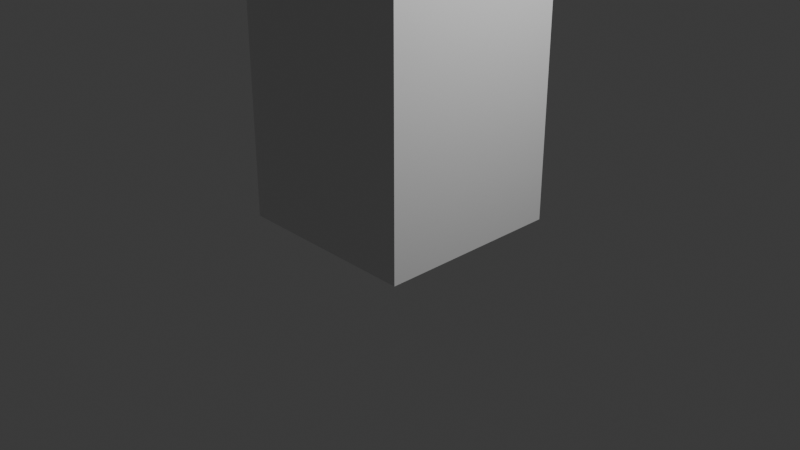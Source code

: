 # Source: Cube.blend  (saved by Blender 4.4.30; exported with 4.5.12 LTS)
import bpy
from mathutils import Matrix  # noqa: F401  (used for matrix-valued properties, if any)

bpy.ops.wm.read_factory_settings(use_empty=True)
scene = bpy.context.scene
scene.name = 'Scene'

# ---- collections
col_collection = bpy.data.collections.new('Collection'); scene.collection.children.link(col_collection)

# ---- materials (node trees are filled in below, after node groups)
mat_material = bpy.data.materials.new('Material')
mat_material.alpha_threshold = 0.0
mat_material.roughness = 0.5
mat_material.line_color = (0.0, 0.0, 0.0, 1.0)

# ---- material node trees
mat_material.use_nodes = True; mat_material.node_tree.nodes.clear()
_N = mat_material.node_tree.nodes; _L = mat_material.node_tree.links
n0 = _N.new('ShaderNodeOutputMaterial'); n0.name = 'Material Output'; n0.location = (300, 300)
n1 = _N.new('ShaderNodeBsdfPrincipled'); n1.name = 'Principled BSDF'; n1.location = (10, 300)
n1.inputs[3].default_value = 1.45
_L.new(n1.outputs[0], n0.inputs[0])
n0.is_active_output = True

# ---- world
world_world = bpy.data.worlds.new('World'); scene.world = world_world
world_world.use_nodes = True; world_world.node_tree.nodes.clear()
_N = world_world.node_tree.nodes; _L = world_world.node_tree.links
n0 = _N.new('ShaderNodeOutputWorld'); n0.name = 'World Output'; n0.location = (300, 300)
n1 = _N.new('ShaderNodeBackground'); n1.name = 'Background'; n1.location = (10, 300)
n1.inputs[0].default_value = (0.05088, 0.05088, 0.05088, 1.0)
_L.new(n1.outputs[0], n0.inputs[0])
n0.is_active_output = True
world_world.color = (0.05088, 0.05088, 0.05088)
world_world.sun_shadow_jitter_overblur = 0.0

# ---- cameras
cam_camera = bpy.data.cameras.new('Camera')
cam_camera.clip_end = 100.0
cam_camera.ortho_scale = 7.314

# ---- lights
light_light = bpy.data.lights.new('Light', 'POINT')
light_light.energy = 1000.0
light_light.shadow_soft_size = 0.1

# ---- meshes
me_cube = bpy.data.meshes.new('Cube')
me_cube.from_pydata([(1.0, 1.0, 4.014), (1.0, 1.0, 0.01413), (1.0, -1.0, 4.014), (1.0, -1.0, 0.01413), (-1.0, 1.0, 4.014), (-1.0, 1.0, 0.01413), (-1.0, -1.0, 4.014), (-1.0, -1.0, 0.01413)], [], [(0, 4, 6, 2), (3, 2, 6, 7), (7, 6, 4, 5), (5, 1, 3, 7), (1, 0, 2, 3), (5, 4, 0, 1)])
_uv = me_cube.uv_layers.new(name='UVMap')
_uv.uv.foreach_set('vector', [0.625, 0.5, 0.875, 0.5, 0.875, 0.75, 0.625, 0.75, 0.375, 0.75, 0.625, 0.75, 0.625, 1.0, 0.375, 1.0, 0.375, 0.0, 0.625, 0.0, 0.625, 0.25, 0.375, 0.25, 0.125, 0.5, 0.375, 0.5, 0.375, 0.75, 0.125, 0.75, 0.375, 0.5, 0.625, 0.5, 0.625, 0.75, 0.375, 0.75, 0.375, 0.25, 0.625, 0.25, 0.625, 0.5, 0.375, 0.5])
me_cube.materials.append(mat_material)
me_cube.use_mirror_vertex_groups = False
me_cube.update()

# ---- objects
ob_cube = bpy.data.objects.new('Cube', me_cube)
ob_light = bpy.data.objects.new('Light', light_light)
ob_camera = bpy.data.objects.new('Camera', cam_camera)

# ---- transforms, parenting, visibility, modifiers, constraints
ob_cube.location = (0.0, 0.0, 0.0)
ob_cube.lock_rotations_4d = False
ob_cube.empty_display_type = 'ARROWS'
ob_cube.lineart.crease_threshold = 0.0
ob_light.location = (4.076, 1.005, 5.904)
ob_light.rotation_euler = (0.6503, 0.05522, 1.866)
ob_light.lock_rotations_4d = False
ob_light.empty_display_type = 'ARROWS'
ob_light.color = (0.0, 0.0, 0.0, 0.0)
ob_light.lineart.crease_threshold = 0.0
ob_camera.location = (7.359, -6.926, 4.958)
ob_camera.rotation_euler = (1.109, 0.0, 0.8149)
ob_camera.lock_rotations_4d = False
ob_camera.empty_display_type = 'ARROWS'
ob_camera.color = (0.0, 0.0, 0.0, 0.0)
ob_camera.display_type = 'WIRE'
ob_camera.lineart.crease_threshold = 0.0

# ---- collection membership
col_collection.objects.link(ob_cube)
col_collection.objects.link(ob_light)
col_collection.objects.link(ob_camera)

# ---- scene / render settings (as saved in the file)
scene.camera = ob_camera
scene.frame_start = 1; scene.frame_end = 250; scene.frame_set(1)
scene.render.engine = 'BLENDER_EEVEE_NEXT'
bpy.context.view_layer.update()
